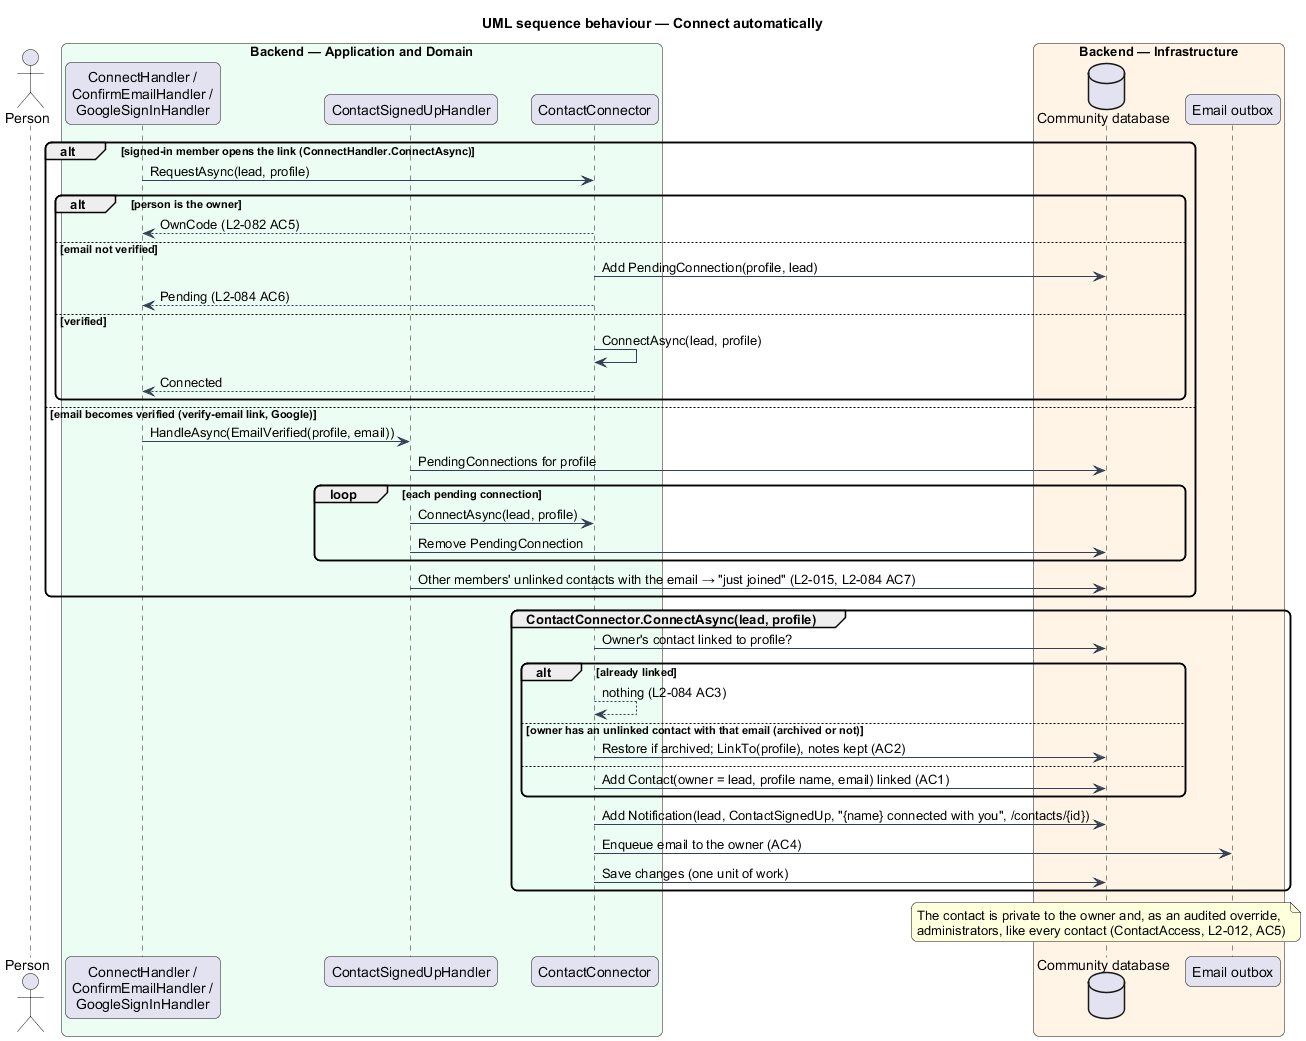

The diagram above was rendered by PlantUML. Its source (embedded in the PNG):
@startuml
title UML sequence behaviour — Connect automatically
skinparam backgroundColor #FFFFFF
skinparam shadowing false
skinparam roundcorner 12
skinparam defaultFontName Arial
skinparam ArrowColor #344054
actor "Person" as p
box "Backend — Application and Domain" #ECFDF3
  participant "ConnectHandler /\nConfirmEmailHandler /\nGoogleSignInHandler" as src
  participant "ContactSignedUpHandler" as csu
  participant "ContactConnector" as cc
end box
box "Backend — Infrastructure" #FFF4E5
  database "Community database" as db
  participant "Email outbox" as mail
end box
alt signed-in member opens the link (ConnectHandler.ConnectAsync)
  src -> cc : RequestAsync(lead, profile)
  alt person is the owner
    cc --> src : OwnCode (L2-082 AC5)
  else email not verified
    cc -> db : Add PendingConnection(profile, lead)
    cc --> src : Pending (L2-084 AC6)
  else verified
    cc -> cc : ConnectAsync(lead, profile)
    cc --> src : Connected
  end
else email becomes verified (verify-email link, Google)
  src -> csu : HandleAsync(EmailVerified(profile, email))
  csu -> db : PendingConnections for profile
  loop each pending connection
    csu -> cc : ConnectAsync(lead, profile)
    csu -> db : Remove PendingConnection
  end
  csu -> db : Other members' unlinked contacts with the email → "just joined" (L2-015, L2-084 AC7)
end
group ContactConnector.ConnectAsync(lead, profile)
  cc -> db : Owner's contact linked to profile?
  alt already linked
    cc --> cc : nothing (L2-084 AC3)
  else owner has an unlinked contact with that email (archived or not)
    cc -> db : Restore if archived; LinkTo(profile), notes kept (AC2)
  else
    cc -> db : Add Contact(owner = lead, profile name, email) linked (AC1)
  end
  cc -> db : Add Notification(lead, ContactSignedUp, "{name} connected with you", /contacts/{id})
  cc -> mail : Enqueue email to the owner (AC4)
  cc -> db : Save changes (one unit of work)
end
note over db : The contact is private to the owner and, as an audited override,\nadministrators, like every contact (ContactAccess, L2-012, AC5)
@enduml